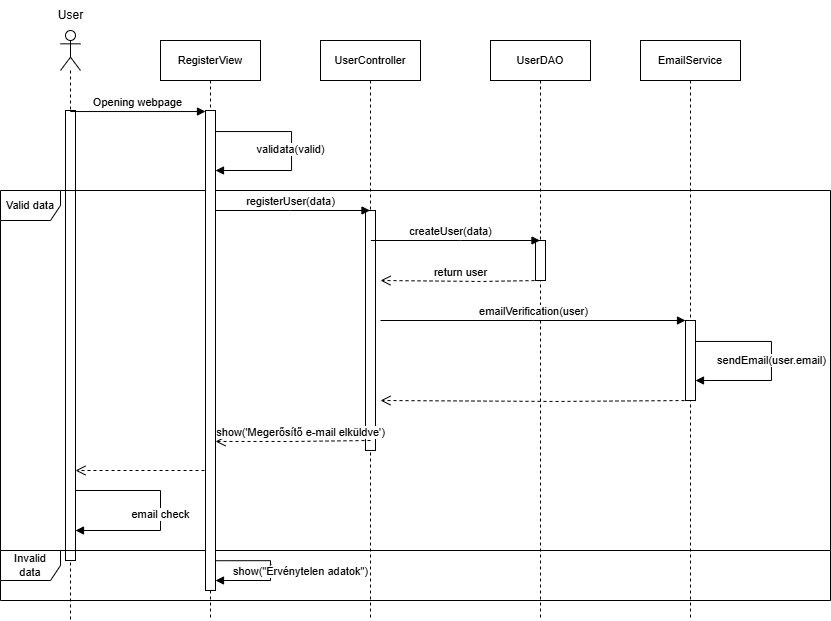

The diagram above was exported from draw.io. Its source (the exported page's mxGraphModel, read from the mxfile embedded in the PNG):
<mxGraphModel dx="1240" dy="650" grid="1" gridSize="10" guides="1" tooltips="1" connect="1" arrows="1" fold="1" page="1" pageScale="1" pageWidth="850" pageHeight="1100" math="0" shadow="0">
  <root>
    <mxCell id="0" />
    <mxCell id="1" parent="0" />
    <mxCell id="EBxQRq2hUedENaxbIq28-7" value="" style="shape=umlLifeline;perimeter=lifelinePerimeter;whiteSpace=wrap;html=1;container=1;dropTarget=0;collapsible=0;recursiveResize=0;outlineConnect=0;portConstraint=eastwest;newEdgeStyle={&quot;curved&quot;:0,&quot;rounded&quot;:0};participant=umlActor;" vertex="1" parent="1">
      <mxGeometry x="70" y="50" width="20" height="590" as="geometry" />
    </mxCell>
    <mxCell id="EBxQRq2hUedENaxbIq28-43" value="" style="html=1;points=[[0,0,0,0,5],[0,1,0,0,-5],[1,0,0,0,5],[1,1,0,0,-5]];perimeter=orthogonalPerimeter;outlineConnect=0;targetShapes=umlLifeline;portConstraint=eastwest;newEdgeStyle={&quot;curved&quot;:0,&quot;rounded&quot;:0};fontFamily=Helvetica;fontSize=11;fontColor=default;labelBackgroundColor=default;" vertex="1" parent="EBxQRq2hUedENaxbIq28-7">
      <mxGeometry x="5" y="80" width="10" height="450" as="geometry" />
    </mxCell>
    <mxCell id="EBxQRq2hUedENaxbIq28-41" value="email check" style="html=1;verticalAlign=bottom;endArrow=block;curved=0;rounded=0;strokeColor=default;align=center;fontFamily=Helvetica;fontSize=11;fontColor=default;labelBackgroundColor=default;edgeStyle=orthogonalEdgeStyle;" edge="1" parent="EBxQRq2hUedENaxbIq28-7" source="EBxQRq2hUedENaxbIq28-43" target="EBxQRq2hUedENaxbIq28-43">
      <mxGeometry x="0.1286" width="80" relative="1" as="geometry">
        <mxPoint x="10" y="460" as="sourcePoint" />
        <mxPoint x="20" y="500" as="targetPoint" />
        <Array as="points">
          <mxPoint x="100" y="460" />
          <mxPoint x="100" y="500" />
        </Array>
        <mxPoint as="offset" />
      </mxGeometry>
    </mxCell>
    <mxCell id="EBxQRq2hUedENaxbIq28-10" value="User" style="text;html=1;align=center;verticalAlign=middle;resizable=0;points=[];autosize=1;strokeColor=none;fillColor=none;" vertex="1" parent="1">
      <mxGeometry x="55" y="20" width="50" height="30" as="geometry" />
    </mxCell>
    <mxCell id="EBxQRq2hUedENaxbIq28-16" value="UserDAO" style="shape=umlLifeline;perimeter=lifelinePerimeter;whiteSpace=wrap;html=1;container=1;dropTarget=0;collapsible=0;recursiveResize=0;outlineConnect=0;portConstraint=eastwest;newEdgeStyle={&quot;curved&quot;:0,&quot;rounded&quot;:0};fontFamily=Helvetica;fontSize=11;fontColor=default;labelBackgroundColor=default;" vertex="1" parent="1">
      <mxGeometry x="500" y="60" width="100" height="580" as="geometry" />
    </mxCell>
    <mxCell id="EBxQRq2hUedENaxbIq28-30" value="" style="html=1;points=[[0,0,0,0,5],[0,1,0,0,-5],[1,0,0,0,5],[1,1,0,0,-5]];perimeter=orthogonalPerimeter;outlineConnect=0;targetShapes=umlLifeline;portConstraint=eastwest;newEdgeStyle={&quot;curved&quot;:0,&quot;rounded&quot;:0};fontFamily=Helvetica;fontSize=11;fontColor=default;labelBackgroundColor=default;" vertex="1" parent="EBxQRq2hUedENaxbIq28-16">
      <mxGeometry x="45" y="200" width="10" height="40" as="geometry" />
    </mxCell>
    <mxCell id="EBxQRq2hUedENaxbIq28-17" value="UserController" style="shape=umlLifeline;perimeter=lifelinePerimeter;whiteSpace=wrap;html=1;container=1;dropTarget=0;collapsible=0;recursiveResize=0;outlineConnect=0;portConstraint=eastwest;newEdgeStyle={&quot;curved&quot;:0,&quot;rounded&quot;:0};fontFamily=Helvetica;fontSize=11;fontColor=default;labelBackgroundColor=default;" vertex="1" parent="1">
      <mxGeometry x="330" y="60" width="100" height="580" as="geometry" />
    </mxCell>
    <mxCell id="EBxQRq2hUedENaxbIq28-39" value="" style="html=1;points=[[0,0,0,0,5],[0,1,0,0,-5],[1,0,0,0,5],[1,1,0,0,-5]];perimeter=orthogonalPerimeter;outlineConnect=0;targetShapes=umlLifeline;portConstraint=eastwest;newEdgeStyle={&quot;curved&quot;:0,&quot;rounded&quot;:0};fontFamily=Helvetica;fontSize=11;fontColor=default;labelBackgroundColor=default;" vertex="1" parent="EBxQRq2hUedENaxbIq28-17">
      <mxGeometry x="45" y="170" width="10" height="240" as="geometry" />
    </mxCell>
    <mxCell id="EBxQRq2hUedENaxbIq28-18" value="EmailService" style="shape=umlLifeline;perimeter=lifelinePerimeter;whiteSpace=wrap;html=1;container=1;dropTarget=0;collapsible=0;recursiveResize=0;outlineConnect=0;portConstraint=eastwest;newEdgeStyle={&quot;curved&quot;:0,&quot;rounded&quot;:0};fontFamily=Helvetica;fontSize=11;fontColor=default;labelBackgroundColor=default;" vertex="1" parent="1">
      <mxGeometry x="650" y="60" width="100" height="580" as="geometry" />
    </mxCell>
    <mxCell id="EBxQRq2hUedENaxbIq28-38" value="" style="html=1;points=[[0,0,0,0,5],[0,1,0,0,-5],[1,0,0,0,5],[1,1,0,0,-5]];perimeter=orthogonalPerimeter;outlineConnect=0;targetShapes=umlLifeline;portConstraint=eastwest;newEdgeStyle={&quot;curved&quot;:0,&quot;rounded&quot;:0};fontFamily=Helvetica;fontSize=11;fontColor=default;labelBackgroundColor=default;" vertex="1" parent="EBxQRq2hUedENaxbIq28-18">
      <mxGeometry x="45" y="280" width="10" height="80" as="geometry" />
    </mxCell>
    <mxCell id="EBxQRq2hUedENaxbIq28-33" value="sendEmail(user.email)" style="html=1;verticalAlign=bottom;endArrow=block;curved=0;rounded=0;strokeColor=default;align=center;fontFamily=Helvetica;fontSize=11;fontColor=default;labelBackgroundColor=default;edgeStyle=orthogonalEdgeStyle;" edge="1" parent="EBxQRq2hUedENaxbIq28-18" source="EBxQRq2hUedENaxbIq28-38" target="EBxQRq2hUedENaxbIq28-38">
      <mxGeometry x="0.0928" width="80" relative="1" as="geometry">
        <mxPoint x="60" y="301" as="sourcePoint" />
        <mxPoint x="60" y="340" as="targetPoint" />
        <Array as="points">
          <mxPoint x="131" y="301" />
          <mxPoint x="131" y="340" />
        </Array>
        <mxPoint as="offset" />
      </mxGeometry>
    </mxCell>
    <mxCell id="EBxQRq2hUedENaxbIq28-19" value="RegisterView" style="shape=umlLifeline;perimeter=lifelinePerimeter;whiteSpace=wrap;html=1;container=1;dropTarget=0;collapsible=0;recursiveResize=0;outlineConnect=0;portConstraint=eastwest;newEdgeStyle={&quot;curved&quot;:0,&quot;rounded&quot;:0};fontFamily=Helvetica;fontSize=11;fontColor=default;labelBackgroundColor=default;" vertex="1" parent="1">
      <mxGeometry x="170" y="60" width="100" height="580" as="geometry" />
    </mxCell>
    <mxCell id="EBxQRq2hUedENaxbIq28-20" value="Opening webpage" style="html=1;verticalAlign=bottom;endArrow=block;curved=0;rounded=0;strokeColor=default;align=center;fontFamily=Helvetica;fontSize=11;fontColor=default;labelBackgroundColor=default;edgeStyle=orthogonalEdgeStyle;" edge="1" parent="1" target="EBxQRq2hUedENaxbIq28-50">
      <mxGeometry width="80" relative="1" as="geometry">
        <mxPoint x="80" y="130" as="sourcePoint" />
        <mxPoint x="221" y="130" as="targetPoint" />
        <Array as="points">
          <mxPoint x="80" y="131" />
        </Array>
      </mxGeometry>
    </mxCell>
    <mxCell id="EBxQRq2hUedENaxbIq28-22" value="validata(valid)" style="html=1;verticalAlign=bottom;endArrow=block;curved=0;rounded=0;strokeColor=default;align=center;fontFamily=Helvetica;fontSize=11;fontColor=default;labelBackgroundColor=default;edgeStyle=orthogonalEdgeStyle;" edge="1" parent="1" target="EBxQRq2hUedENaxbIq28-50">
      <mxGeometry x="0.0995" y="-1" width="80" relative="1" as="geometry">
        <mxPoint x="220" y="150" as="sourcePoint" />
        <mxPoint x="300" y="190" as="targetPoint" />
        <Array as="points">
          <mxPoint x="220" y="151" />
          <mxPoint x="301" y="151" />
          <mxPoint x="301" y="190" />
        </Array>
        <mxPoint as="offset" />
      </mxGeometry>
    </mxCell>
    <mxCell id="EBxQRq2hUedENaxbIq28-25" value="registerUser(data)" style="html=1;verticalAlign=bottom;endArrow=block;curved=0;rounded=0;strokeColor=default;align=center;fontFamily=Helvetica;fontSize=11;fontColor=default;labelBackgroundColor=default;edgeStyle=orthogonalEdgeStyle;" edge="1" parent="1" source="EBxQRq2hUedENaxbIq28-19" target="EBxQRq2hUedENaxbIq28-17">
      <mxGeometry width="80" relative="1" as="geometry">
        <mxPoint x="470" y="340" as="sourcePoint" />
        <mxPoint x="550" y="340" as="targetPoint" />
        <Array as="points">
          <mxPoint x="300" y="230" />
          <mxPoint x="300" y="230" />
        </Array>
      </mxGeometry>
    </mxCell>
    <mxCell id="EBxQRq2hUedENaxbIq28-26" value="createUser(data)" style="html=1;verticalAlign=bottom;endArrow=block;curved=0;rounded=0;strokeColor=default;align=center;fontFamily=Helvetica;fontSize=11;fontColor=default;labelBackgroundColor=default;edgeStyle=orthogonalEdgeStyle;" edge="1" parent="1" target="EBxQRq2hUedENaxbIq28-16">
      <mxGeometry x="-0.0584" width="80" relative="1" as="geometry">
        <mxPoint x="380.37" y="260" as="sourcePoint" />
        <mxPoint x="540.37" y="260" as="targetPoint" />
        <Array as="points">
          <mxPoint x="470" y="260" />
          <mxPoint x="470" y="260" />
        </Array>
        <mxPoint as="offset" />
      </mxGeometry>
    </mxCell>
    <mxCell id="EBxQRq2hUedENaxbIq28-31" value="emailVerification(user)" style="html=1;verticalAlign=bottom;endArrow=block;curved=0;rounded=0;strokeColor=default;align=center;fontFamily=Helvetica;fontSize=11;fontColor=default;labelBackgroundColor=default;edgeStyle=orthogonalEdgeStyle;" edge="1" parent="1" target="EBxQRq2hUedENaxbIq28-38">
      <mxGeometry x="0.0016" width="80" relative="1" as="geometry">
        <mxPoint x="390" y="340" as="sourcePoint" />
        <mxPoint x="690" y="340" as="targetPoint" />
        <Array as="points">
          <mxPoint x="543" y="341" />
        </Array>
        <mxPoint as="offset" />
      </mxGeometry>
    </mxCell>
    <mxCell id="EBxQRq2hUedENaxbIq28-35" value="return user" style="html=1;verticalAlign=bottom;endArrow=open;dashed=1;endSize=8;curved=0;rounded=0;strokeColor=default;align=center;fontFamily=Helvetica;fontSize=11;fontColor=default;labelBackgroundColor=default;edgeStyle=orthogonalEdgeStyle;" edge="1" parent="1">
      <mxGeometry relative="1" as="geometry">
        <mxPoint x="550" y="300" as="sourcePoint" />
        <mxPoint x="390" y="300" as="targetPoint" />
        <Array as="points">
          <mxPoint x="490" y="301" />
        </Array>
      </mxGeometry>
    </mxCell>
    <mxCell id="EBxQRq2hUedENaxbIq28-36" value="" style="html=1;verticalAlign=bottom;endArrow=open;dashed=1;endSize=8;curved=0;rounded=0;strokeColor=default;align=center;fontFamily=Helvetica;fontSize=11;fontColor=default;labelBackgroundColor=default;edgeStyle=orthogonalEdgeStyle;" edge="1" parent="1">
      <mxGeometry x="-0.0012" relative="1" as="geometry">
        <mxPoint x="700" y="420" as="sourcePoint" />
        <mxPoint x="390" y="420" as="targetPoint" />
        <Array as="points">
          <mxPoint x="565" y="421" />
        </Array>
        <mxPoint as="offset" />
      </mxGeometry>
    </mxCell>
    <mxCell id="EBxQRq2hUedENaxbIq28-37" value="show('Megerősítő e-mail elküldve')" style="html=1;verticalAlign=bottom;endArrow=open;dashed=1;endSize=8;curved=0;rounded=0;strokeColor=default;align=center;fontFamily=Helvetica;fontSize=11;fontColor=default;labelBackgroundColor=default;edgeStyle=orthogonalEdgeStyle;" edge="1" parent="1" target="EBxQRq2hUedENaxbIq28-50">
      <mxGeometry x="-0.0955" relative="1" as="geometry">
        <mxPoint x="380" y="460" as="sourcePoint" />
        <mxPoint x="300" y="440" as="targetPoint" />
        <Array as="points">
          <mxPoint x="380" y="461" />
          <mxPoint x="303" y="461" />
          <mxPoint x="303" y="460" />
        </Array>
        <mxPoint as="offset" />
      </mxGeometry>
    </mxCell>
    <mxCell id="EBxQRq2hUedENaxbIq28-40" value="" style="html=1;verticalAlign=bottom;endArrow=open;dashed=1;endSize=8;curved=0;rounded=0;strokeColor=default;align=center;fontFamily=Helvetica;fontSize=11;fontColor=default;labelBackgroundColor=default;edgeStyle=orthogonalEdgeStyle;" edge="1" parent="1" target="EBxQRq2hUedENaxbIq28-43">
      <mxGeometry x="0.0036" relative="1" as="geometry">
        <mxPoint x="220" y="490" as="sourcePoint" />
        <mxPoint x="90" y="491" as="targetPoint" />
        <Array as="points">
          <mxPoint x="155" y="490" />
          <mxPoint x="155" y="491" />
        </Array>
        <mxPoint as="offset" />
      </mxGeometry>
    </mxCell>
    <mxCell id="EBxQRq2hUedENaxbIq28-44" value="&lt;div&gt;Valid data&lt;/div&gt;" style="shape=umlFrame;whiteSpace=wrap;html=1;pointerEvents=0;fontFamily=Helvetica;fontSize=11;fontColor=default;labelBackgroundColor=default;" vertex="1" parent="1">
      <mxGeometry x="10" y="210" width="830" height="360" as="geometry" />
    </mxCell>
    <mxCell id="EBxQRq2hUedENaxbIq28-45" value="Invalid&lt;div&gt;data&lt;/div&gt;" style="shape=umlFrame;whiteSpace=wrap;html=1;pointerEvents=0;fontFamily=Helvetica;fontSize=11;fontColor=default;labelBackgroundColor=default;" vertex="1" parent="1">
      <mxGeometry x="10" y="570" width="830" height="50" as="geometry" />
    </mxCell>
    <mxCell id="EBxQRq2hUedENaxbIq28-47" value="show(&quot;Érvénytelen adatok&quot;)" style="html=1;verticalAlign=bottom;endArrow=block;curved=0;rounded=0;strokeColor=default;align=center;fontFamily=Helvetica;fontSize=11;fontColor=default;labelBackgroundColor=default;edgeStyle=orthogonalEdgeStyle;exitX=0.967;exitY=0.938;exitDx=0;exitDy=0;exitPerimeter=0;" edge="1" parent="1" source="EBxQRq2hUedENaxbIq28-50" target="EBxQRq2hUedENaxbIq28-50">
      <mxGeometry x="0.1547" y="-30" width="80" relative="1" as="geometry">
        <mxPoint x="220" y="580" as="sourcePoint" />
        <mxPoint x="300" y="580" as="targetPoint" />
        <Array as="points">
          <mxPoint x="280" y="580" />
          <mxPoint x="280" y="600" />
        </Array>
        <mxPoint x="30" y="30" as="offset" />
      </mxGeometry>
    </mxCell>
    <mxCell id="EBxQRq2hUedENaxbIq28-50" value="" style="html=1;points=[[0,0,0,0,5],[0,1,0,0,-5],[1,0,0,0,5],[1,1,0,0,-5]];perimeter=orthogonalPerimeter;outlineConnect=0;targetShapes=umlLifeline;portConstraint=eastwest;newEdgeStyle={&quot;curved&quot;:0,&quot;rounded&quot;:0};fontFamily=Helvetica;fontSize=11;fontColor=default;labelBackgroundColor=default;" vertex="1" parent="1">
      <mxGeometry x="215" y="130" width="10" height="480" as="geometry" />
    </mxCell>
  </root>
</mxGraphModel>